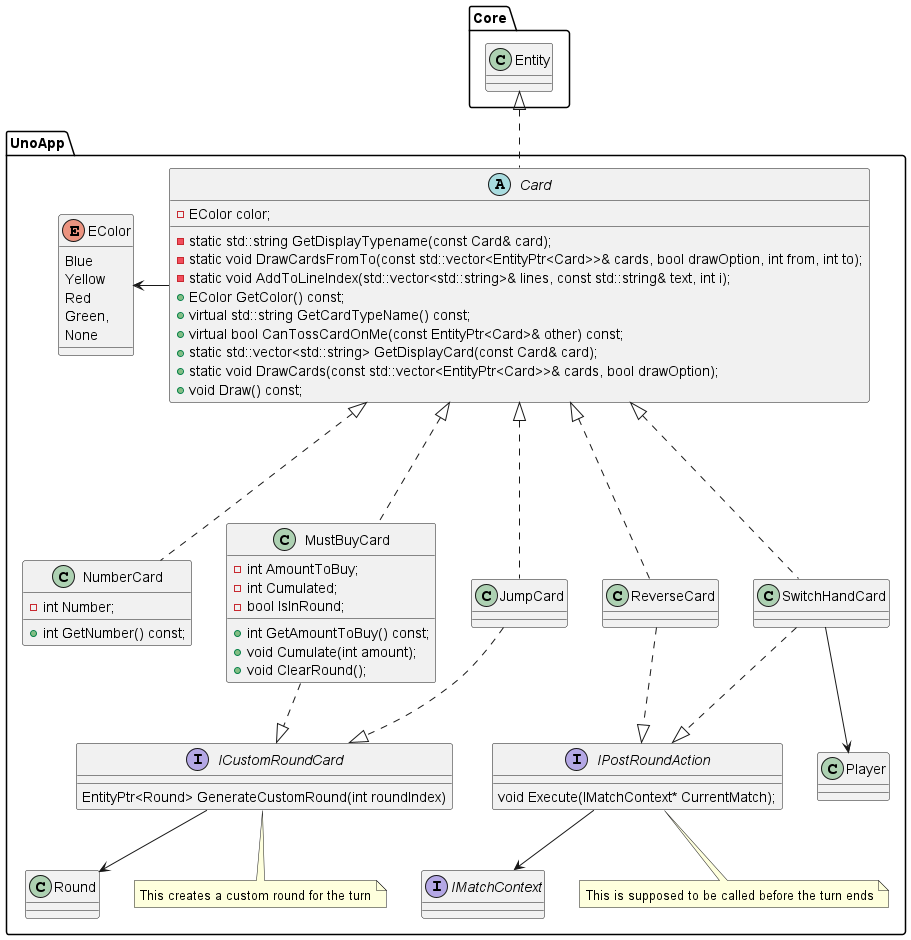

The diagram above was rendered by PlantUML. Its source (embedded in the PNG):
@startuml
'https://plantuml.com/class-diagram

package Core{
    class Entity{
    }
}

package UnoApp{
    enum EColor{
        Blue
        Yellow
        Red
        Green,
        None
    }

    abstract class Card{
        -EColor color;
        -static std::string GetDisplayTypename(const Card& card);
        -static void DrawCardsFromTo(const std::vector<EntityPtr<Card>>& cards, bool drawOption, int from, int to);
        -static void AddToLineIndex(std::vector<std::string>& lines, const std::string& text, int i);
        +EColor GetColor() const;    
        +virtual std::string GetCardTypeName() const;
        +virtual bool CanTossCardOnMe(const EntityPtr<Card>& other) const;
        +static std::vector<std::string> GetDisplayCard(const Card& card);
        +static void DrawCards(const std::vector<EntityPtr<Card>>& cards, bool drawOption);
        +void Draw() const;
    }

    class NumberCard{
        -int Number;
        +int GetNumber() const;
    }

    class MustBuyCard{
        -int AmountToBuy;
        -int Cumulated;
        -bool IsInRound;
        +int GetAmountToBuy() const;
        +void Cumulate(int amount);
        +void ClearRound();
    }

    class ReverseCard{
    }

    class JumpCard{
    }
    
    class SwitchHandCard{
    }

    Entity <|.. Card
    EColor <- Card
    Card <|... NumberCard
    Card <|... MustBuyCard
    Card <|... ReverseCard
    Card <|... JumpCard
    Card <|... SwitchHandCard

    interface ICustomRoundCard{
        EntityPtr<Round> GenerateCustomRound(int roundIndex)
    }

    interface IPostRoundAction{    
        void Execute(IMatchContext* CurrentMatch);
    }
    
    interface IMatchContext{}

    MustBuyCard ..|> ICustomRoundCard
    JumpCard ..|> ICustomRoundCard
    ReverseCard ..|> IPostRoundAction
    SwitchHandCard ..|> IPostRoundAction

    ICustomRoundCard --> Round
    IPostRoundAction --> IMatchContext
    SwitchHandCard --> Player

    note bottom of IPostRoundAction : This is supposed to be called before the turn ends
    note bottom of ICustomRoundCard : This creates a custom round for the turn
}
@enduml